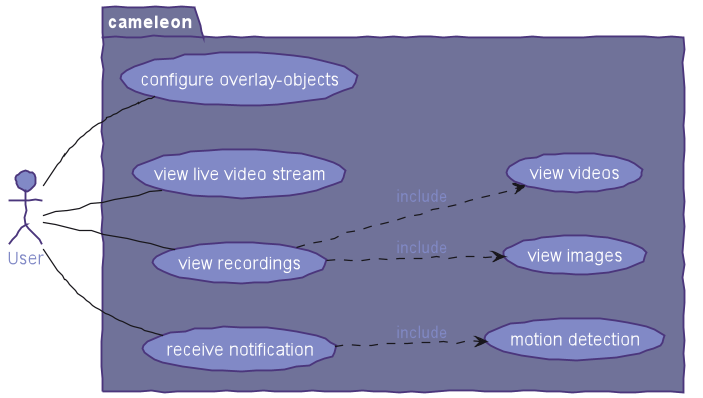

The diagram above was rendered by PlantUML. Its source (embedded in the PNG):
@startuml

!include style.puml

left to right direction

actor User
package cameleon {
    User -- (configure overlay-objects)
    User -- (view live video stream)

    User -- (view recordings)
    (view recordings)..>(view images) :include
    (view recordings)..>(view videos) :include

    User -- (receive notification)
    (receive notification)..>(motion detection) :include
}
@enduml